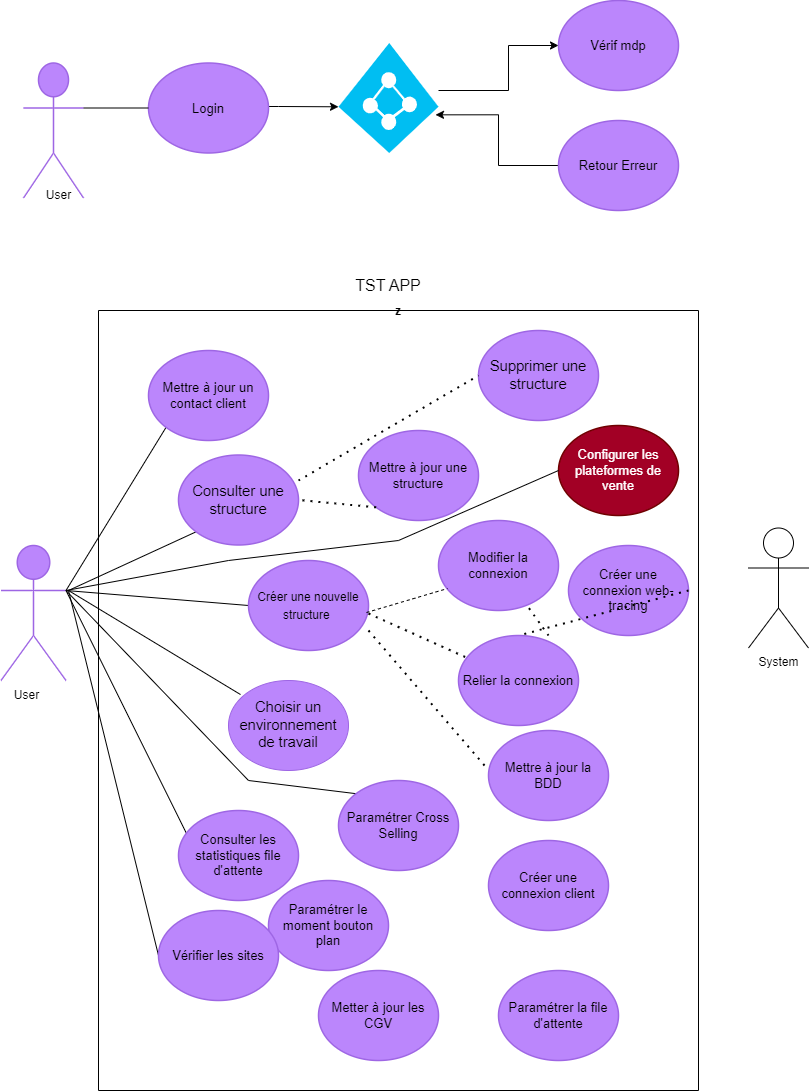

The diagram above was exported from draw.io. Its source (the exported page's mxGraphModel, read from the mxfile embedded in the PNG):
<mxGraphModel dx="1647" dy="909" grid="1" gridSize="10" guides="1" tooltips="1" connect="1" arrows="1" fold="1" page="1" pageScale="1" pageWidth="827" pageHeight="1169" math="0" shadow="0">
  <root>
    <mxCell id="0" />
    <mxCell id="1" parent="0" />
    <mxCell id="ALEbJHu44TWx2CYmj4og-1" value="Support" style="html=1;overflow=block;blockSpacing=1;shape=umlActor;labelPosition=center;verticalLabelPosition=bottom;verticalAlign=top;whiteSpace=nowrap;fontSize=20;fontColor=#ffffff;align=center;spacing=0;strokeColor=#9e66e4;strokeOpacity=100;rounded=1;absoluteArcSize=1;arcSize=9;fillColor=#BB86FC;strokeWidth=1.5;lucidId=rbW.tjDQ~vNc;" parent="1" vertex="1">
      <mxGeometry x="25" y="102.5" width="60" height="135" as="geometry" />
    </mxCell>
    <mxCell id="zUUmPH8EYZXzUvjQE_-N-26" style="edgeStyle=orthogonalEdgeStyle;rounded=0;orthogonalLoop=1;jettySize=auto;html=1;entryX=0;entryY=0.58;entryDx=0;entryDy=0;entryPerimeter=0;" parent="1" source="ALEbJHu44TWx2CYmj4og-2" target="wA0Ug5fI1OKtLd3c9_nP-1" edge="1">
      <mxGeometry relative="1" as="geometry">
        <mxPoint x="380" y="147.5" as="targetPoint" />
        <Array as="points">
          <mxPoint x="280" y="146" />
          <mxPoint x="280" y="146" />
        </Array>
      </mxGeometry>
    </mxCell>
    <mxCell id="ALEbJHu44TWx2CYmj4og-2" value="Login" style="html=1;overflow=block;blockSpacing=1;whiteSpace=wrap;ellipse;fontSize=13;spacing=3.8;strokeColor=#9e66e4;strokeOpacity=100;rounded=1;absoluteArcSize=1;arcSize=9;fillColor=#BB86FC;strokeWidth=1.5;lucidId=UcW.hYIpfyJT;" parent="1" vertex="1">
      <mxGeometry x="150" y="102.5" width="120" height="90" as="geometry" />
    </mxCell>
    <mxCell id="ALEbJHu44TWx2CYmj4og-3" value="Vérif mdp" style="html=1;overflow=block;blockSpacing=1;whiteSpace=wrap;ellipse;fontSize=13;spacing=3.8;strokeColor=#9e66e4;strokeOpacity=100;rounded=1;absoluteArcSize=1;arcSize=9;fillColor=#BB86FC;strokeWidth=1.5;lucidId=wdW.OKZsqu8k;" parent="1" vertex="1">
      <mxGeometry x="560" y="40" width="120" height="90" as="geometry" />
    </mxCell>
    <mxCell id="wA0Ug5fI1OKtLd3c9_nP-2" style="edgeStyle=orthogonalEdgeStyle;rounded=0;orthogonalLoop=1;jettySize=auto;html=1;entryX=0.97;entryY=0.653;entryDx=0;entryDy=0;entryPerimeter=0;" parent="1" source="ALEbJHu44TWx2CYmj4og-4" target="wA0Ug5fI1OKtLd3c9_nP-1" edge="1">
      <mxGeometry relative="1" as="geometry" />
    </mxCell>
    <mxCell id="ALEbJHu44TWx2CYmj4og-4" value="Retour Erreur " style="html=1;overflow=block;blockSpacing=1;whiteSpace=wrap;ellipse;fontSize=13;spacing=3.8;strokeColor=#9e66e4;strokeOpacity=100;rounded=1;absoluteArcSize=1;arcSize=9;fillColor=#BB86FC;strokeWidth=1.5;lucidId=JdW.EOtOrzyf;" parent="1" vertex="1">
      <mxGeometry x="560" y="160" width="120" height="90" as="geometry" />
    </mxCell>
    <mxCell id="ALEbJHu44TWx2CYmj4og-5" value="Admin" style="html=1;overflow=block;blockSpacing=1;shape=umlActor;labelPosition=center;verticalLabelPosition=bottom;verticalAlign=top;whiteSpace=nowrap;fontSize=20;fontColor=#ffffff;align=center;spacing=0;strokeColor=#9e66e4;strokeOpacity=100;rounded=1;absoluteArcSize=1;arcSize=9;fillColor=#BB86FC;strokeWidth=1.5;lucidId=QjW.fD2ao0lt;" parent="1" vertex="1">
      <mxGeometry x="2.5" y="585" width="65" height="135" as="geometry" />
    </mxCell>
    <mxCell id="Nl9jXnInObv0xK4P0NFq-1" value="User" style="text;html=1;align=center;verticalAlign=middle;resizable=0;points=[];autosize=1;strokeColor=none;fillColor=none;" parent="1" vertex="1">
      <mxGeometry x="35" y="220" width="50" height="30" as="geometry" />
    </mxCell>
    <mxCell id="Nl9jXnInObv0xK4P0NFq-10" value="" style="endArrow=none;dashed=1;html=1;dashPattern=1 3;strokeWidth=2;rounded=0;entryX=-0.033;entryY=0.389;entryDx=0;entryDy=0;entryPerimeter=0;" parent="1" target="ALEbJHu44TWx2CYmj4og-17" edge="1">
      <mxGeometry width="50" height="50" relative="1" as="geometry">
        <mxPoint x="370" y="670" as="sourcePoint" />
        <mxPoint x="440" y="610" as="targetPoint" />
      </mxGeometry>
    </mxCell>
    <mxCell id="zUUmPH8EYZXzUvjQE_-N-6" value="" style="endArrow=none;html=1;rounded=0;exitX=1;exitY=0.3333333333333333;exitDx=0;exitDy=0;exitPerimeter=0;entryX=0;entryY=0.5;entryDx=0;entryDy=0;" parent="1" source="ALEbJHu44TWx2CYmj4og-1" target="ALEbJHu44TWx2CYmj4og-2" edge="1">
      <mxGeometry width="50" height="50" relative="1" as="geometry">
        <mxPoint x="95" y="185" as="sourcePoint" />
        <mxPoint x="145" y="135" as="targetPoint" />
      </mxGeometry>
    </mxCell>
    <mxCell id="zUUmPH8EYZXzUvjQE_-N-10" value="" style="endArrow=none;html=1;rounded=0;exitX=1;exitY=0.3333333333333333;exitDx=0;exitDy=0;exitPerimeter=0;entryX=0;entryY=1;entryDx=0;entryDy=0;" parent="1" source="ALEbJHu44TWx2CYmj4og-5" target="ALEbJHu44TWx2CYmj4og-14" edge="1">
      <mxGeometry width="50" height="50" relative="1" as="geometry">
        <mxPoint x="87.5" y="610" as="sourcePoint" />
        <mxPoint x="282" y="429" as="targetPoint" />
      </mxGeometry>
    </mxCell>
    <mxCell id="zUUmPH8EYZXzUvjQE_-N-11" value="" style="endArrow=none;html=1;rounded=0;entryX=0;entryY=1;entryDx=0;entryDy=0;" parent="1" target="ALEbJHu44TWx2CYmj4og-12" edge="1">
      <mxGeometry width="50" height="50" relative="1" as="geometry">
        <mxPoint x="70" y="630" as="sourcePoint" />
        <mxPoint x="260" y="566.6" as="targetPoint" />
      </mxGeometry>
    </mxCell>
    <mxCell id="zUUmPH8EYZXzUvjQE_-N-12" value="" style="endArrow=none;html=1;rounded=0;entryX=0;entryY=0.5;entryDx=0;entryDy=0;exitX=1;exitY=0.3333333333333333;exitDx=0;exitDy=0;exitPerimeter=0;" parent="1" source="ALEbJHu44TWx2CYmj4og-5" target="ALEbJHu44TWx2CYmj4og-9" edge="1">
      <mxGeometry width="50" height="50" relative="1" as="geometry">
        <mxPoint x="87.5" y="639.9968" as="sourcePoint" />
        <mxPoint x="242.5" y="661.92" as="targetPoint" />
      </mxGeometry>
    </mxCell>
    <mxCell id="zUUmPH8EYZXzUvjQE_-N-13" value="" style="endArrow=none;html=1;rounded=0;entryX=0.075;entryY=0.278;entryDx=0;entryDy=0;entryPerimeter=0;exitX=1;exitY=0.3333333333333333;exitDx=0;exitDy=0;exitPerimeter=0;" parent="1" source="ALEbJHu44TWx2CYmj4og-5" target="ALEbJHu44TWx2CYmj4og-20" edge="1">
      <mxGeometry width="50" height="50" relative="1" as="geometry">
        <mxPoint x="80" y="670" as="sourcePoint" />
        <mxPoint x="230" y="906.32" as="targetPoint" />
      </mxGeometry>
    </mxCell>
    <mxCell id="zUUmPH8EYZXzUvjQE_-N-14" value="" style="endArrow=none;html=1;rounded=0;entryX=0;entryY=0.5;entryDx=0;entryDy=0;" parent="1" target="ALEbJHu44TWx2CYmj4og-19" edge="1">
      <mxGeometry width="50" height="50" relative="1" as="geometry">
        <mxPoint x="70" y="630" as="sourcePoint" />
        <mxPoint x="190" y="700" as="targetPoint" />
      </mxGeometry>
    </mxCell>
    <mxCell id="zUUmPH8EYZXzUvjQE_-N-28" style="edgeStyle=orthogonalEdgeStyle;rounded=0;orthogonalLoop=1;jettySize=auto;html=1;" parent="1" source="wA0Ug5fI1OKtLd3c9_nP-1" target="ALEbJHu44TWx2CYmj4og-3" edge="1">
      <mxGeometry relative="1" as="geometry">
        <Array as="points">
          <mxPoint x="510" y="130" />
          <mxPoint x="510" y="85" />
        </Array>
        <mxPoint x="460" y="130" as="sourcePoint" />
      </mxGeometry>
    </mxCell>
    <mxCell id="ChPWPNGkoyCQCE0RtRcW-1" value="" style="endArrow=none;html=1;rounded=0;entryX=0.1;entryY=0.156;entryDx=0;entryDy=0;entryPerimeter=0;" parent="1" target="ALEbJHu44TWx2CYmj4og-13" edge="1">
      <mxGeometry width="50" height="50" relative="1" as="geometry">
        <mxPoint x="70" y="630" as="sourcePoint" />
        <mxPoint x="200" y="670" as="targetPoint" />
      </mxGeometry>
    </mxCell>
    <mxCell id="ChPWPNGkoyCQCE0RtRcW-4" value="" style="endArrow=none;html=1;rounded=0;entryX=0;entryY=0;entryDx=0;entryDy=0;exitX=1;exitY=0.3333333333333333;exitDx=0;exitDy=0;exitPerimeter=0;" parent="1" source="ALEbJHu44TWx2CYmj4og-5" target="ALEbJHu44TWx2CYmj4og-22" edge="1">
      <mxGeometry width="50" height="50" relative="1" as="geometry">
        <mxPoint x="80" y="650" as="sourcePoint" />
        <mxPoint x="439" y="930" as="targetPoint" />
        <Array as="points">
          <mxPoint x="250" y="820" />
        </Array>
      </mxGeometry>
    </mxCell>
    <mxCell id="ChPWPNGkoyCQCE0RtRcW-6" value="User" style="text;html=1;align=center;verticalAlign=middle;resizable=0;points=[];autosize=1;strokeColor=none;fillColor=none;" parent="1" vertex="1">
      <mxGeometry x="2.5" y="720" width="50" height="30" as="geometry" />
    </mxCell>
    <mxCell id="wA0Ug5fI1OKtLd3c9_nP-1" value="" style="verticalLabelPosition=bottom;html=1;verticalAlign=top;align=center;strokeColor=none;fillColor=#00BEF2;shape=mxgraph.azure.azure_active_directory;" parent="1" vertex="1">
      <mxGeometry x="340" y="82.5" width="100" height="110" as="geometry" />
    </mxCell>
    <mxCell id="j69v999mrytQlptmuab--1" value="z" style="swimlane;startSize=0;" parent="1" vertex="1">
      <mxGeometry x="100" y="350" width="600" height="780" as="geometry">
        <mxRectangle x="100" y="360" width="50" height="30" as="alternateBounds" />
      </mxGeometry>
    </mxCell>
    <mxCell id="ALEbJHu44TWx2CYmj4og-12" value="Consulter une structure " style="html=1;overflow=block;blockSpacing=1;whiteSpace=wrap;ellipse;fontSize=14.7;fontColor=default;spacing=3.8;strokeColor=#9e66e4;strokeOpacity=100;rounded=1;absoluteArcSize=1;arcSize=9;fillColor=#BB86FC;strokeWidth=1.5;lucidId=BuW.1AfRD1sQ;" parent="j69v999mrytQlptmuab--1" vertex="1">
      <mxGeometry x="80" y="144.5" width="120" height="90" as="geometry" />
    </mxCell>
    <mxCell id="ALEbJHu44TWx2CYmj4og-9" value="&lt;font style=&quot;font-size: 12px;&quot;&gt;Créer une nouvelle structure&amp;nbsp;&lt;/font&gt;" style="html=1;overflow=block;blockSpacing=1;whiteSpace=wrap;ellipse;fontSize=14.7;fontColor=default;spacing=3.8;strokeColor=#9e66e4;strokeOpacity=100;rounded=1;absoluteArcSize=1;arcSize=9;fillColor=#BB86FC;strokeWidth=1.5;lucidId=ipW.0tQQhH7-;" parent="j69v999mrytQlptmuab--1" vertex="1">
      <mxGeometry x="150" y="250" width="120" height="90" as="geometry" />
    </mxCell>
    <mxCell id="ALEbJHu44TWx2CYmj4og-21" value="Paramétrer le moment bouton plan" style="html=1;overflow=block;blockSpacing=1;whiteSpace=wrap;ellipse;fontSize=13;spacing=3.8;strokeColor=#9e66e4;strokeOpacity=100;rounded=1;absoluteArcSize=1;arcSize=9;fillColor=#BB86FC;strokeWidth=1.5;lucidId=XxW.zuGC530X;" parent="j69v999mrytQlptmuab--1" vertex="1">
      <mxGeometry x="170" y="570" width="120" height="90" as="geometry" />
    </mxCell>
    <mxCell id="ALEbJHu44TWx2CYmj4og-23" value="Metter à jour les CGV" style="html=1;overflow=block;blockSpacing=1;whiteSpace=wrap;ellipse;fontSize=13;spacing=3.8;strokeColor=#9e66e4;strokeOpacity=100;rounded=1;absoluteArcSize=1;arcSize=9;fillColor=#BB86FC;strokeWidth=1.5;lucidId=MyW.x.cjmApd;" parent="j69v999mrytQlptmuab--1" vertex="1">
      <mxGeometry x="220" y="660" width="120" height="90" as="geometry" />
    </mxCell>
    <mxCell id="Nl9jXnInObv0xK4P0NFq-13" value="" style="endArrow=none;dashed=1;html=1;dashPattern=1 3;strokeWidth=2;rounded=0;exitX=1;exitY=0.589;exitDx=0;exitDy=0;exitPerimeter=0;" parent="j69v999mrytQlptmuab--1" source="ALEbJHu44TWx2CYmj4og-9" target="ALEbJHu44TWx2CYmj4og-16" edge="1">
      <mxGeometry width="50" height="50" relative="1" as="geometry">
        <mxPoint x="250" y="350" as="sourcePoint" />
        <mxPoint x="320" y="290" as="targetPoint" />
      </mxGeometry>
    </mxCell>
    <mxCell id="rmZ8Pln7mLgHPjTudk-a-1" value="Configurer les plateformes de vente" style="html=1;overflow=block;blockSpacing=1;whiteSpace=wrap;ellipse;fontSize=13;spacing=3.8;strokeColor=#6F0000;strokeOpacity=100;rounded=1;absoluteArcSize=1;arcSize=9;fillColor=#a20025;strokeWidth=1.5;lucidId=CuW.y2Hb5Can;fontColor=#ffffff;" parent="j69v999mrytQlptmuab--1" vertex="1">
      <mxGeometry x="460" y="115" width="120" height="90" as="geometry" />
    </mxCell>
    <mxCell id="ALEbJHu44TWx2CYmj4og-17" value="Mettre à jour la BDD" style="html=1;overflow=block;blockSpacing=1;whiteSpace=wrap;ellipse;fontSize=13;spacing=3.8;strokeColor=#9e66e4;strokeOpacity=100;rounded=1;absoluteArcSize=1;arcSize=9;fillColor=#BB86FC;strokeWidth=1.5;lucidId=OwW.KSYpUnPk;" parent="j69v999mrytQlptmuab--1" vertex="1">
      <mxGeometry x="390" y="420" width="120" height="90" as="geometry" />
    </mxCell>
    <mxCell id="69Bn3VL2WvRnspjW9JLE-1" value="Créer une connexion client" style="html=1;overflow=block;blockSpacing=1;whiteSpace=wrap;ellipse;fontSize=13;spacing=3.8;strokeColor=#9e66e4;strokeOpacity=100;rounded=1;absoluteArcSize=1;arcSize=9;fillColor=#BB86FC;strokeWidth=1.5;lucidId=CuW.y2Hb5Can;" parent="j69v999mrytQlptmuab--1" vertex="1">
      <mxGeometry x="390" y="530" width="120" height="90" as="geometry" />
    </mxCell>
    <mxCell id="rmZ8Pln7mLgHPjTudk-a-2" value="Paramétrer la file d'attente" style="html=1;overflow=block;blockSpacing=1;whiteSpace=wrap;ellipse;fontSize=13;spacing=3.8;strokeColor=#9e66e4;strokeOpacity=100;rounded=1;absoluteArcSize=1;arcSize=9;fillColor=#BB86FC;strokeWidth=1.5;lucidId=CuW.y2Hb5Can;" parent="j69v999mrytQlptmuab--1" vertex="1">
      <mxGeometry x="400" y="660" width="120" height="90" as="geometry" />
    </mxCell>
    <mxCell id="ALEbJHu44TWx2CYmj4og-15" value="Modifier la connexion " style="html=1;overflow=block;blockSpacing=1;whiteSpace=wrap;ellipse;fontSize=13;spacing=3.8;strokeColor=#9e66e4;strokeOpacity=100;rounded=1;absoluteArcSize=1;arcSize=9;fillColor=#BB86FC;strokeWidth=1.5;lucidId=9vW.Lzl3BwdZ;" parent="j69v999mrytQlptmuab--1" vertex="1">
      <mxGeometry x="340" y="210" width="120" height="90" as="geometry" />
    </mxCell>
    <mxCell id="Nl9jXnInObv0xK4P0NFq-12" value="" style="endArrow=none;dashed=1;html=1;rounded=0;entryX=0.075;entryY=0.756;entryDx=0;entryDy=0;entryPerimeter=0;exitX=0.983;exitY=0.578;exitDx=0;exitDy=0;exitPerimeter=0;" parent="j69v999mrytQlptmuab--1" source="ALEbJHu44TWx2CYmj4og-9" target="ALEbJHu44TWx2CYmj4og-15" edge="1">
      <mxGeometry width="50" height="50" relative="1" as="geometry">
        <mxPoint x="260" y="360" as="sourcePoint" />
        <mxPoint x="310" y="310" as="targetPoint" />
      </mxGeometry>
    </mxCell>
    <mxCell id="69Bn3VL2WvRnspjW9JLE-3" value="" style="endArrow=none;dashed=1;html=1;dashPattern=1 3;strokeWidth=2;rounded=0;fontSize=12;startSize=8;endSize=8;curved=1;exitX=0.75;exitY=0;exitDx=0;exitDy=0;exitPerimeter=0;" parent="j69v999mrytQlptmuab--1" source="ALEbJHu44TWx2CYmj4og-16" target="ALEbJHu44TWx2CYmj4og-15" edge="1">
      <mxGeometry width="50" height="50" relative="1" as="geometry">
        <mxPoint x="505" y="560" as="sourcePoint" />
        <mxPoint x="555" y="510" as="targetPoint" />
        <Array as="points" />
      </mxGeometry>
    </mxCell>
    <mxCell id="bTweDyL_Z0bhjQxQw-Hf-5" value="Créer une connexion web-tracing" style="html=1;overflow=block;blockSpacing=1;whiteSpace=wrap;ellipse;fontSize=13;spacing=3.8;strokeColor=#9e66e4;strokeOpacity=100;rounded=1;absoluteArcSize=1;arcSize=9;fillColor=#BB86FC;strokeWidth=1.5;lucidId=nwW.XJ9h78ZG;" parent="j69v999mrytQlptmuab--1" vertex="1">
      <mxGeometry x="470" y="235" width="120" height="90" as="geometry" />
    </mxCell>
    <mxCell id="bTweDyL_Z0bhjQxQw-Hf-6" value="" style="endArrow=none;dashed=1;html=1;dashPattern=1 3;strokeWidth=2;rounded=0;fontSize=12;startSize=8;endSize=8;curved=1;entryX=0.5;entryY=0;entryDx=0;entryDy=0;exitX=1;exitY=0.5;exitDx=0;exitDy=0;" parent="j69v999mrytQlptmuab--1" source="bTweDyL_Z0bhjQxQw-Hf-5" target="ALEbJHu44TWx2CYmj4og-16" edge="1">
      <mxGeometry width="50" height="50" relative="1" as="geometry">
        <mxPoint x="140" y="290" as="sourcePoint" />
        <mxPoint x="190" y="240" as="targetPoint" />
      </mxGeometry>
    </mxCell>
    <mxCell id="ALEbJHu44TWx2CYmj4og-11" value="Supprimer une structure" style="html=1;overflow=block;blockSpacing=1;whiteSpace=wrap;ellipse;fontSize=14.7;fontColor=default;spacing=3.8;strokeColor=#9e66e4;strokeOpacity=100;rounded=1;absoluteArcSize=1;arcSize=9;fillColor=#BB86FC;strokeWidth=1.5;lucidId=AuW.YZ1PRP7z;" parent="j69v999mrytQlptmuab--1" vertex="1">
      <mxGeometry x="380" y="20" width="120" height="90" as="geometry" />
    </mxCell>
    <mxCell id="ALEbJHu44TWx2CYmj4og-14" value="Mettre à jour un contact client" style="html=1;overflow=block;blockSpacing=1;whiteSpace=wrap;ellipse;fontSize=13;spacing=3.8;strokeColor=#9e66e4;strokeOpacity=100;rounded=1;absoluteArcSize=1;arcSize=9;fillColor=#BB86FC;strokeWidth=1.5;lucidId=CuW.y2Hb5Can;" parent="j69v999mrytQlptmuab--1" vertex="1">
      <mxGeometry x="50" y="40" width="120" height="90" as="geometry" />
    </mxCell>
    <mxCell id="ALEbJHu44TWx2CYmj4og-28" value="Mettre à jour une structure" style="html=1;overflow=block;blockSpacing=1;whiteSpace=wrap;ellipse;fontSize=13;spacing=3.8;strokeColor=#9e66e4;strokeOpacity=100;rounded=1;absoluteArcSize=1;arcSize=9;fillColor=#BB86FC;strokeWidth=1.5;lucidId=eDW..aGgFn7M;" parent="j69v999mrytQlptmuab--1" vertex="1">
      <mxGeometry x="260" y="120" width="120" height="90" as="geometry" />
    </mxCell>
    <mxCell id="zUUmPH8EYZXzUvjQE_-N-16" value="" style="endArrow=none;dashed=1;html=1;dashPattern=1 3;strokeWidth=2;rounded=0;entryX=1;entryY=0.5;entryDx=0;entryDy=0;exitX=0;exitY=1;exitDx=0;exitDy=0;" parent="j69v999mrytQlptmuab--1" source="ALEbJHu44TWx2CYmj4og-28" target="ALEbJHu44TWx2CYmj4og-12" edge="1">
      <mxGeometry width="50" height="50" relative="1" as="geometry">
        <mxPoint x="300" y="210" as="sourcePoint" />
        <mxPoint x="310" y="410" as="targetPoint" />
      </mxGeometry>
    </mxCell>
    <mxCell id="zr6AjlIcBDap695r9MrM-3" value="" style="endArrow=none;dashed=1;html=1;dashPattern=1 3;strokeWidth=2;rounded=0;fontSize=12;startSize=8;endSize=8;curved=1;entryX=0;entryY=0.5;entryDx=0;entryDy=0;" parent="j69v999mrytQlptmuab--1" target="ALEbJHu44TWx2CYmj4og-11" edge="1">
      <mxGeometry width="50" height="50" relative="1" as="geometry">
        <mxPoint x="200" y="170" as="sourcePoint" />
        <mxPoint x="230" y="80" as="targetPoint" />
      </mxGeometry>
    </mxCell>
    <mxCell id="ALEbJHu44TWx2CYmj4og-22" value="Paramétrer Cross Selling" style="html=1;overflow=block;blockSpacing=1;whiteSpace=wrap;ellipse;fontSize=13;spacing=3.8;strokeColor=#9e66e4;strokeOpacity=100;rounded=1;absoluteArcSize=1;arcSize=9;fillColor=#BB86FC;strokeWidth=1.5;lucidId=oyW.HYTAOuDl;" parent="j69v999mrytQlptmuab--1" vertex="1">
      <mxGeometry x="240" y="470" width="120" height="90" as="geometry" />
    </mxCell>
    <mxCell id="ALEbJHu44TWx2CYmj4og-19" value="Vérifier les sites " style="html=1;overflow=block;blockSpacing=1;whiteSpace=wrap;ellipse;fontSize=13;spacing=3.8;strokeColor=#9e66e4;strokeOpacity=100;rounded=1;absoluteArcSize=1;arcSize=9;fillColor=#BB86FC;strokeWidth=1.5;lucidId=QwW.1L2ExUs4;" parent="j69v999mrytQlptmuab--1" vertex="1">
      <mxGeometry x="60" y="600" width="120" height="90" as="geometry" />
    </mxCell>
    <mxCell id="ALEbJHu44TWx2CYmj4og-20" value="Consulter les statistiques file d'attente" style="html=1;overflow=block;blockSpacing=1;whiteSpace=wrap;ellipse;fontSize=13;spacing=3.8;strokeColor=#9e66e4;strokeOpacity=100;rounded=1;absoluteArcSize=1;arcSize=9;fillColor=#BB86FC;strokeWidth=1.5;lucidId=AxW.W47D3MM0;" parent="j69v999mrytQlptmuab--1" vertex="1">
      <mxGeometry x="80" y="500" width="120" height="90" as="geometry" />
    </mxCell>
    <mxCell id="ALEbJHu44TWx2CYmj4og-13" value="Choisir un environnement de travail" style="html=1;overflow=block;blockSpacing=1;whiteSpace=wrap;ellipse;fontSize=14.7;fontColor=default;spacing=3.8;strokeColor=#9e66e4;strokeOpacity=100;rounded=1;absoluteArcSize=1;arcSize=9;fillColor=#BB86FC;strokeWidth=1;lucidId=BuW.GnYY5HZO;" parent="j69v999mrytQlptmuab--1" vertex="1">
      <mxGeometry x="130" y="370" width="120" height="90" as="geometry" />
    </mxCell>
    <mxCell id="ALEbJHu44TWx2CYmj4og-16" value="Relier la connexion" style="html=1;overflow=block;blockSpacing=1;whiteSpace=wrap;ellipse;fontSize=13;spacing=3.8;strokeColor=#9e66e4;strokeOpacity=100;rounded=1;absoluteArcSize=1;arcSize=9;fillColor=#BB86FC;strokeWidth=1.5;lucidId=nwW.XJ9h78ZG;" parent="j69v999mrytQlptmuab--1" vertex="1">
      <mxGeometry x="360" y="325" width="120" height="90" as="geometry" />
    </mxCell>
    <mxCell id="j69v999mrytQlptmuab--2" value="System" style="shape=umlActor;verticalLabelPosition=bottom;verticalAlign=top;html=1;outlineConnect=0;" parent="1" vertex="1">
      <mxGeometry x="750" y="567.5" width="60" height="120" as="geometry" />
    </mxCell>
    <mxCell id="zr6AjlIcBDap695r9MrM-1" value="" style="endArrow=none;html=1;rounded=0;entryX=0;entryY=0.5;entryDx=0;entryDy=0;exitX=1;exitY=0.3333333333333333;exitDx=0;exitDy=0;exitPerimeter=0;" parent="1" source="ALEbJHu44TWx2CYmj4og-5" target="rmZ8Pln7mLgHPjTudk-a-1" edge="1">
      <mxGeometry width="50" height="50" relative="1" as="geometry">
        <mxPoint x="37.5" y="605" as="sourcePoint" />
        <mxPoint x="570" y="430" as="targetPoint" />
        <Array as="points">
          <mxPoint x="230" y="600" />
          <mxPoint x="400" y="580" />
        </Array>
      </mxGeometry>
    </mxCell>
    <mxCell id="tiYj99Ou98AyhGiicKv_-1" value="TST APP" style="text;html=1;strokeColor=none;fillColor=none;align=center;verticalAlign=middle;whiteSpace=wrap;rounded=0;fontSize=16;" parent="1" vertex="1">
      <mxGeometry x="340" y="310" width="100" height="30" as="geometry" />
    </mxCell>
  </root>
</mxGraphModel>